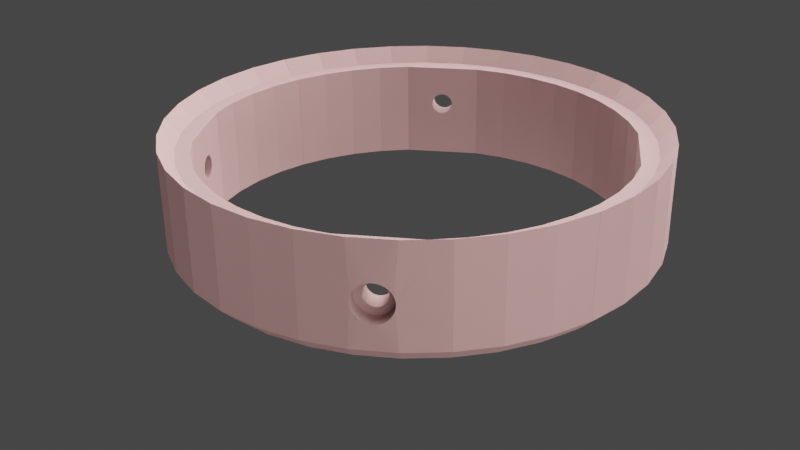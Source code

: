 # Source: enclosure_1.blend  (saved by Blender 2.82.7; exported with 4.5.12 LTS)
import bpy
from mathutils import Matrix  # noqa: F401  (used for matrix-valued properties, if any)

bpy.ops.wm.read_factory_settings(use_empty=True)
scene = bpy.context.scene
scene.name = 'Scene'

# ---- collections
col_collection = bpy.data.collections.new('Collection'); scene.collection.children.link(col_collection)

# ---- materials (node trees are filled in below, after node groups)
mat_material_001 = bpy.data.materials.new('Material.001')

# ---- material node trees
mat_material_001.use_nodes = True; mat_material_001.node_tree.nodes.clear()
_N = mat_material_001.node_tree.nodes; _L = mat_material_001.node_tree.links
n0 = _N.new('ShaderNodeOutputMaterial'); n0.name = 'Material Output'; n0.location = (300, 300)
n1 = _N.new('ShaderNodeBsdfPrincipled'); n1.name = 'Principled BSDF'; n1.location = (10, 300)
n1.distribution = 'GGX'
n1.subsurface_method = 'BURLEY'
n1.inputs[0].default_value = (0.2957, 0.169, 0.1631, 1.0)
n1.inputs[1].default_value = 0.163
n1.inputs[3].default_value = 1.45
n1.inputs[13].default_value = 0.0
n1.inputs[27].default_value = (0.0, 0.0, 0.0, 1.0)
n1.inputs[28].default_value = 1.0
_L.new(n1.outputs[0], n0.inputs[0])
n0.is_active_output = True

# ---- world
world_world = bpy.data.worlds.new('World'); scene.world = world_world
world_world.use_nodes = True; world_world.node_tree.nodes.clear()
_N = world_world.node_tree.nodes; _L = world_world.node_tree.links
n0 = _N.new('ShaderNodeOutputWorld'); n0.name = 'World Output'; n0.location = (300, 300)
n1 = _N.new('ShaderNodeBackground'); n1.name = 'Background'; n1.location = (10, 300)
n1.inputs[0].default_value = (0.05088, 0.05088, 0.05088, 1.0)
_L.new(n1.outputs[0], n0.inputs[0])
n0.is_active_output = True
world_world.color = (0.05088, 0.05088, 0.05088)
world_world.use_sun_shadow = False
world_world.sun_shadow_jitter_overblur = 0.0

# ---- cameras
cam_camera = bpy.data.cameras.new('Camera')
cam_camera.clip_end = 100.0
cam_camera.ortho_scale = 7.314

# ---- lights
light_point = bpy.data.lights.new('Point', 'POINT')
light_point.transmission_factor = 0.0
light_point.energy = 7.0
light_point.shadow_soft_size = 0.25
light_point.shadow_maximum_resolution = 0.006
light_point.use_absolute_resolution = True
light_point_001 = bpy.data.lights.new('Point.001', 'POINT')
light_point_001.transmission_factor = 0.0
light_point_001.energy = 20.0
light_point_001.shadow_soft_size = 0.25
light_point_001.shadow_maximum_resolution = 0.006
light_point_001.use_absolute_resolution = True
light_point_002 = bpy.data.lights.new('Point.002', 'POINT')
light_point_002.transmission_factor = 0.0
light_point_002.energy = 6.0
light_point_002.shadow_soft_size = 0.25
light_point_002.shadow_maximum_resolution = 0.006
light_point_002.use_absolute_resolution = True

# ---- meshes
me_enclosure = bpy.data.meshes.new('Enclosure')
me_enclosure.from_pydata([(0.002325, 0.001976, 0.0006748), (0.002468, 0.002115, 0.000635), (0.002327, 0.001973, 0.000635), (0.002466, 0.002117, 0.0006748), (0.00246, 0.002124, 0.0007147), (0.002318, 0.001983, 0.0007147), (0.002451, 0.002134, 0.0007455), (0.00231, 0.001993, 0.0007455), (0.002441, 0.002146, 0.0007723), (0.0023, 0.002004, 0.0007723), (0.002429, 0.002159, 0.0007967), (0.002288, 0.002018, 0.0007967), (0.002415, 0.002175, 0.0008181), (0.002274, 0.002033, 0.0008181), (0.0024, 0.002192, 0.0008372), (0.002258, 0.00205, 0.0008372), (0.002382, 0.002211, 0.0008537), (0.002241, 0.002069, 0.0008537), (0.002363, 0.002231, 0.0008671), (0.002221, 0.00209, 0.0008671), (0.002343, 0.002253, 0.0008767), (0.002201, 0.002111, 0.0008767), (0.002322, 0.002274, 0.0008827), (0.00218, 0.002133, 0.0008827), (0.002301, 0.002296, 0.000885), (0.002159, 0.002154, 0.000885), (0.00228, 0.002316, 0.0008836), (0.002138, 0.002175, 0.0008836), (0.002258, 0.002337, 0.0008785), (0.002117, 0.002196, 0.0008785), (0.002237, 0.002358, 0.0008698), (0.002095, 0.002217, 0.0008698), (0.002216, 0.002378, 0.0008573), (0.002074, 0.002236, 0.0008573), (0.002196, 0.002396, 0.0008414), (0.002055, 0.002254, 0.0008414), (0.002179, 0.002412, 0.0008229), (0.002037, 0.00227, 0.0008229), (0.002163, 0.002426, 0.0008022), (0.002021, 0.002284, 0.0008022), (0.002149, 0.002438, 0.0007785), (0.002007, 0.002297, 0.0007785), (0.002137, 0.002449, 0.0007522), (0.001995, 0.002307, 0.0007522), (0.002127, 0.002457, 0.0007239), (0.001986, 0.002316, 0.0007239), (0.00212, 0.002463, 0.0006943), (0.001979, 0.002322, 0.0006943), (0.002116, 0.002467, 0.0006642), (0.001974, 0.002325, 0.0006642), (0.002115, 0.002468, 0.0006345), (0.001973, 0.002327, 0.0006345), (0.002116, 0.002467, 0.0006047), (0.001975, 0.002325, 0.0006047), (0.00212, 0.002463, 0.0005746), (0.001979, 0.002322, 0.0005746), (0.002127, 0.002457, 0.000545), (0.001986, 0.002316, 0.000545), (0.002137, 0.002449, 0.0005168), (0.001996, 0.002307, 0.0005168), (0.002149, 0.002438, 0.0004906), (0.002008, 0.002296, 0.0004906), (0.002163, 0.002425, 0.000467), (0.002022, 0.002284, 0.000467), (0.002179, 0.002411, 0.0004464), (0.002038, 0.00227, 0.0004464), (0.002197, 0.002395, 0.0004279), (0.002056, 0.002254, 0.0004279), (0.002217, 0.002377, 0.0004122), (0.002075, 0.002235, 0.0004122), (0.002237, 0.002357, 0.0003999), (0.002096, 0.002216, 0.0003999), (0.002259, 0.002337, 0.0003912), (0.002117, 0.002195, 0.0003912), (0.00228, 0.002316, 0.0003863), (0.002139, 0.002174, 0.0003863), (0.002301, 0.002295, 0.000385), (0.00216, 0.002153, 0.000385), (0.002322, 0.002274, 0.0003875), (0.002181, 0.002132, 0.0003875), (0.002343, 0.002252, 0.0003935), (0.002202, 0.002111, 0.0003935), (0.002364, 0.002231, 0.0004034), (0.002222, 0.002089, 0.0004034), (0.002383, 0.00221, 0.0004168), (0.002241, 0.002069, 0.0004168), (0.0024, 0.002191, 0.0004335), (0.002259, 0.00205, 0.0004335), (0.002416, 0.002174, 0.0004527), (0.002274, 0.002033, 0.0004527), (0.002429, 0.002159, 0.0004742), (0.002288, 0.002017, 0.0004742), (0.002441, 0.002145, 0.0004986), (0.0023, 0.002004, 0.0004986), (0.002451, 0.002134, 0.0005255), (0.00231, 0.001992, 0.0005255), (0.002459, 0.002125, 0.0005542), (0.002318, 0.001983, 0.0005542), (0.002465, 0.002119, 0.0005841), (0.002323, 0.001977, 0.0005841), (0.002467, 0.002116, 0.0006097), (0.002326, 0.001974, 0.0006097), (0.002103, 0.002209, 0.0007647), (0.00209, 0.002221, 0.000753), (0.002116, 0.002196, 0.000774), (0.002079, 0.002231, 0.0007396), (0.002131, 0.002182, 0.0007805), (0.00207, 0.00224, 0.000724), (0.002145, 0.002168, 0.0007841), (0.002062, 0.002248, 0.0007064), (0.002162, 0.002151, 0.0007848), (0.002055, 0.002254, 0.000685), (0.002179, 0.002134, 0.0007815), (0.00205, 0.002259, 0.00066), (0.002194, 0.002118, 0.0007751), (0.002048, 0.00226, 0.000635), (0.002209, 0.002104, 0.0007653), (0.002049, 0.00226, 0.0006234), (0.00205, 0.002259, 0.0006115), (0.002221, 0.00209, 0.0007528), (0.002053, 0.002256, 0.0005896), (0.00206, 0.00225, 0.0005685), (0.002232, 0.002078, 0.0007381), (0.002068, 0.002242, 0.000549), (0.002242, 0.002068, 0.000721), (0.00225, 0.00206, 0.0007015), (0.002078, 0.002232, 0.0005319), (0.00209, 0.002221, 0.0005172), (0.002256, 0.002053, 0.0006804), (0.002104, 0.002209, 0.0005047), (0.002118, 0.002194, 0.0004949), (0.002259, 0.00205, 0.0006584), (0.00226, 0.002049, 0.0006466), (0.00226, 0.002048, 0.000635), (0.002134, 0.002179, 0.0004885), (0.002259, 0.00205, 0.00061), (0.002151, 0.002162, 0.0004852), (0.002254, 0.002055, 0.000585), (0.002248, 0.002062, 0.0005636), (0.00224, 0.00207, 0.000546), (0.002168, 0.002145, 0.0004859), (0.002231, 0.002079, 0.0005304), (0.002221, 0.00209, 0.000517), (0.002209, 0.002103, 0.0005053), (0.002196, 0.002116, 0.000496), (0.002182, 0.002131, 0.0004895), (0.001876, 0.002088, 0.000635), (0.001877, 0.002086, 0.000661), (0.001882, 0.002082, 0.0006863), (0.00189, 0.002074, 0.00071), (0.001901, 0.002063, 0.0007314), (0.001914, 0.00205, 0.0007499), (0.001929, 0.002035, 0.0007649), (0.001946, 0.002018, 0.000776), (0.001964, 0.002, 0.0007827), (0.001982, 0.001982, 0.000785), (0.002, 0.001964, 0.0007827), (0.002018, 0.001946, 0.000776), (0.002035, 0.001929, 0.0007649), (0.00205, 0.001914, 0.0007499), (0.002063, 0.001901, 0.0007314), (0.002074, 0.00189, 0.00071), (0.002082, 0.001882, 0.0006863), (0.002086, 0.001877, 0.000661), (0.002088, 0.001876, 0.000635), (0.002086, 0.001877, 0.000609), (0.002082, 0.001882, 0.0005837), (0.002074, 0.00189, 0.00056), (0.002063, 0.001901, 0.0005386), (0.00205, 0.001914, 0.0005201), (0.002035, 0.001929, 0.0005051), (0.002018, 0.001946, 0.000494), (0.002, 0.001964, 0.0004873), (0.001982, 0.001982, 0.000485), (0.001964, 0.002, 0.0004873), (0.001946, 0.002018, 0.000494), (0.001929, 0.002035, 0.0005051), (0.001914, 0.00205, 0.0005201), (0.001901, 0.002063, 0.0005386), (0.00189, 0.002074, 0.00056), (0.001882, 0.002082, 0.0005837), (0.001877, 0.002086, 0.000609), (0.001613, 0.002351, -0.00015), (0.002351, 0.001613, -0.00015), (0.001613, 0.002351, 0.001199), (0.002351, 0.001613, 0.001199), (1e-06, 0.002851, -0.00015), (0.0004278, 0.002819, 0.001199), (1e-06, 0.002851, 0.001199), (0.0004278, 0.002819, -0.00015), (0.0008449, 0.002723, 0.001199), (0.0008449, 0.002723, -0.00015), (0.001243, 0.002566, 0.001199), (0.001243, 0.002566, -0.00015), (0.002566, 0.001243, -0.00015), (0.002566, 0.001243, 0.001199), (0.002723, 0.0008449, -0.00015), (0.002723, 0.0008449, 0.001199), (0.002819, 0.0004278, -0.00015), (0.002819, 0.0004278, 0.001199), (0.002851, 1e-06, -0.00015), (0.002851, 9.999e-07, 0.001199), (0.00305, 1e-06, -0.00015), (1e-06, 0.00305, -0.00015), (0.0005304, 0.003004, -0.00015), (0.003004, 0.0005304, -0.00015), (0.001044, 0.002866, -0.00015), (0.002866, 0.001044, -0.00015), (0.002641, 0.001525, -0.00015), (0.001525, 0.002641, -0.00015), (0.001961, 0.002336, -0.00015), (0.002336, 0.001961, -0.00015), (1e-06, 0.00305, 0.001199), (0.0005305, 0.003004, 0.001199), (0.001044, 0.002866, 0.001199), (0.001525, 0.002642, 0.001199), (0.001961, 0.002337, 0.001199), (0.002337, 0.001961, 0.001199), (0.002642, 0.001525, 0.001199), (0.002866, 0.001044, 0.001199), (0.003004, 0.0005305, 0.001199), (0.00305, 9.999e-07, 0.001199), (0.0032, 0.0005651, 0.001399), (0.00325, 9.999e-07, 0.001399), (0.003054, 0.001112, 0.001399), (0.002814, 0.001625, 0.001399), (0.00249, 0.002089, 0.001399), (0.002089, 0.00249, 0.001399), (0.001625, 0.002814, 0.001399), (0.001112, 0.003054, 0.001399), (0.0005651, 0.0032, 0.001399), (1e-06, 0.00325, 0.001399), (1e-06, 0.00325, 5e-05), (0.0005651, 0.0032, 5e-05), (0.001112, 0.003054, 5e-05), (0.001625, 0.002814, 5e-05), (0.002089, 0.00249, 5e-05), (0.00249, 0.002089, 5e-05), (0.002814, 0.001625, 5e-05), (0.003054, 0.001112, 5e-05), (0.0032, 0.0005651, 5e-05), (0.00325, 1e-06, 5e-05), (-0.001973, 0.002327, 0.000635), (-0.002117, 0.002466, 0.0006748), (-0.002115, 0.002468, 0.000635), (-0.001976, 0.002325, 0.0006748), (-0.002124, 0.00246, 0.0007147), (-0.001983, 0.002318, 0.0007147), (-0.002134, 0.002451, 0.0007455), (-0.001993, 0.00231, 0.0007455), (-0.002146, 0.002441, 0.0007723), (-0.002004, 0.0023, 0.0007723), (-0.002159, 0.002429, 0.0007967), (-0.002018, 0.002288, 0.0007967), (-0.002175, 0.002415, 0.0008181), (-0.002033, 0.002274, 0.0008181), (-0.002192, 0.0024, 0.0008372), (-0.00205, 0.002258, 0.0008372), (-0.002211, 0.002382, 0.0008537), (-0.002069, 0.002241, 0.0008537), (-0.002231, 0.002363, 0.0008671), (-0.00209, 0.002221, 0.0008671), (-0.002253, 0.002343, 0.0008767), (-0.002111, 0.002201, 0.0008767), (-0.002274, 0.002322, 0.0008827), (-0.002133, 0.00218, 0.0008827), (-0.002296, 0.002301, 0.000885), (-0.002154, 0.002159, 0.000885), (-0.002316, 0.00228, 0.0008836), (-0.002175, 0.002138, 0.0008836), (-0.002337, 0.002258, 0.0008785), (-0.002196, 0.002117, 0.0008785), (-0.002358, 0.002237, 0.0008698), (-0.002217, 0.002095, 0.0008698), (-0.002378, 0.002216, 0.0008573), (-0.002236, 0.002074, 0.0008573), (-0.002396, 0.002196, 0.0008414), (-0.002254, 0.002055, 0.0008414), (-0.002412, 0.002179, 0.0008229), (-0.00227, 0.002037, 0.0008229), (-0.002426, 0.002163, 0.0008022), (-0.002284, 0.002021, 0.0008022), (-0.002438, 0.002149, 0.0007785), (-0.002297, 0.002007, 0.0007785), (-0.002449, 0.002137, 0.0007522), (-0.002307, 0.001995, 0.0007522), (-0.002457, 0.002127, 0.0007239), (-0.002316, 0.001986, 0.0007239), (-0.002463, 0.00212, 0.0006943), (-0.002322, 0.001979, 0.0006943), (-0.002467, 0.002116, 0.0006642), (-0.002325, 0.001974, 0.0006642), (-0.002468, 0.002115, 0.0006345), (-0.002327, 0.001973, 0.0006345), (-0.002467, 0.002116, 0.0006047), (-0.002325, 0.001975, 0.0006047), (-0.002463, 0.00212, 0.0005746), (-0.002322, 0.001979, 0.0005746), (-0.002457, 0.002127, 0.000545), (-0.002316, 0.001986, 0.000545), (-0.002449, 0.002137, 0.0005168), (-0.002307, 0.001996, 0.0005168), (-0.002438, 0.002149, 0.0004906), (-0.002296, 0.002008, 0.0004906), (-0.002425, 0.002163, 0.000467), (-0.002284, 0.002022, 0.000467), (-0.002411, 0.002179, 0.0004464), (-0.00227, 0.002038, 0.0004464), (-0.002395, 0.002197, 0.0004279), (-0.002254, 0.002056, 0.0004279), (-0.002377, 0.002217, 0.0004122), (-0.002235, 0.002075, 0.0004122), (-0.002357, 0.002237, 0.0003999), (-0.002216, 0.002096, 0.0003999), (-0.002337, 0.002259, 0.0003912), (-0.002195, 0.002117, 0.0003912), (-0.002316, 0.00228, 0.0003863), (-0.002174, 0.002139, 0.0003863), (-0.002295, 0.002301, 0.000385), (-0.002153, 0.00216, 0.000385), (-0.002274, 0.002322, 0.0003875), (-0.002132, 0.002181, 0.0003875), (-0.002252, 0.002343, 0.0003935), (-0.002111, 0.002202, 0.0003935), (-0.002231, 0.002364, 0.0004034), (-0.002089, 0.002222, 0.0004034), (-0.00221, 0.002383, 0.0004168), (-0.002069, 0.002241, 0.0004168), (-0.002191, 0.0024, 0.0004335), (-0.00205, 0.002259, 0.0004335), (-0.002174, 0.002416, 0.0004527), (-0.002033, 0.002274, 0.0004527), (-0.002159, 0.002429, 0.0004742), (-0.002017, 0.002288, 0.0004742), (-0.002145, 0.002441, 0.0004986), (-0.002004, 0.0023, 0.0004986), (-0.002134, 0.002451, 0.0005255), (-0.001992, 0.00231, 0.0005255), (-0.002125, 0.002459, 0.0005542), (-0.001983, 0.002318, 0.0005542), (-0.002119, 0.002465, 0.0005841), (-0.001977, 0.002323, 0.0005841), (-0.002116, 0.002467, 0.0006097), (-0.001974, 0.002326, 0.0006097), (-0.002209, 0.002103, 0.0007647), (-0.002221, 0.00209, 0.000753), (-0.002196, 0.002116, 0.000774), (-0.002231, 0.002079, 0.0007396), (-0.002182, 0.002131, 0.0007805), (-0.00224, 0.00207, 0.000724), (-0.002168, 0.002145, 0.0007841), (-0.002248, 0.002062, 0.0007064), (-0.002151, 0.002162, 0.0007848), (-0.002254, 0.002055, 0.000685), (-0.002134, 0.002179, 0.0007815), (-0.002259, 0.00205, 0.00066), (-0.002118, 0.002194, 0.0007751), (-0.00226, 0.002048, 0.000635), (-0.002104, 0.002209, 0.0007653), (-0.00226, 0.002049, 0.0006234), (-0.002259, 0.00205, 0.0006115), (-0.00209, 0.002221, 0.0007528), (-0.002256, 0.002053, 0.0005896), (-0.00225, 0.00206, 0.0005685), (-0.002078, 0.002232, 0.0007381), (-0.002242, 0.002068, 0.000549), (-0.002068, 0.002242, 0.000721), (-0.00206, 0.00225, 0.0007015), (-0.002232, 0.002078, 0.0005319), (-0.002221, 0.00209, 0.0005172), (-0.002053, 0.002256, 0.0006804), (-0.002209, 0.002104, 0.0005047), (-0.002194, 0.002118, 0.0004949), (-0.00205, 0.002259, 0.0006584), (-0.002049, 0.00226, 0.0006466), (-0.002048, 0.00226, 0.000635), (-0.002179, 0.002134, 0.0004885), (-0.00205, 0.002259, 0.00061), (-0.002162, 0.002151, 0.0004852), (-0.002055, 0.002254, 0.000585), (-0.002062, 0.002248, 0.0005636), (-0.00207, 0.00224, 0.000546), (-0.002145, 0.002168, 0.0004859), (-0.002079, 0.002231, 0.0005304), (-0.00209, 0.002221, 0.000517), (-0.002103, 0.002209, 0.0005053), (-0.002116, 0.002196, 0.000496), (-0.002131, 0.002182, 0.0004895), (-0.002088, 0.001876, 0.000635), (-0.002086, 0.001877, 0.000661), (-0.002082, 0.001882, 0.0006863), (-0.002074, 0.00189, 0.00071), (-0.002063, 0.001901, 0.0007314), (-0.00205, 0.001914, 0.0007499), (-0.002035, 0.001929, 0.0007649), (-0.002018, 0.001946, 0.000776), (-0.002, 0.001964, 0.0007827), (-0.001982, 0.001982, 0.000785), (-0.001964, 0.002, 0.0007827), (-0.001946, 0.002018, 0.000776), (-0.001929, 0.002035, 0.0007649), (-0.001914, 0.00205, 0.0007499), (-0.001901, 0.002063, 0.0007314), (-0.00189, 0.002074, 0.00071), (-0.001882, 0.002082, 0.0006863), (-0.001877, 0.002086, 0.000661), (-0.001876, 0.002088, 0.000635), (-0.001877, 0.002086, 0.000609), (-0.001882, 0.002082, 0.0005837), (-0.00189, 0.002074, 0.00056), (-0.001901, 0.002063, 0.0005386), (-0.001914, 0.00205, 0.0005201), (-0.001929, 0.002035, 0.0005051), (-0.001946, 0.002018, 0.000494), (-0.001964, 0.002, 0.0004873), (-0.001982, 0.001982, 0.000485), (-0.002, 0.001964, 0.0004873), (-0.002018, 0.001946, 0.000494), (-0.002035, 0.001929, 0.0005051), (-0.00205, 0.001914, 0.0005201), (-0.002063, 0.001901, 0.0005386), (-0.002074, 0.00189, 0.00056), (-0.002082, 0.001882, 0.0005837), (-0.002086, 0.001877, 0.000609), (-0.002351, 0.001613, -0.00015), (-0.001613, 0.002351, -0.00015), (-0.002351, 0.001613, 0.001199), (-0.001613, 0.002351, 0.001199), (-0.002851, 1e-06, -0.00015), (-0.002819, 0.0004278, 0.001199), (-0.002851, 9.999e-07, 0.001199), (-0.002819, 0.0004278, -0.00015), (-0.002723, 0.0008449, 0.001199), (-0.002723, 0.0008449, -0.00015), (-0.002566, 0.001243, 0.001199), (-0.002566, 0.001243, -0.00015), (-0.001243, 0.002566, -0.00015), (-0.001243, 0.002566, 0.001199), (-0.0008449, 0.002723, -0.00015), (-0.0008449, 0.002723, 0.001199), (-0.0004278, 0.002819, -0.00015), (-0.0004278, 0.002819, 0.001199), (-1e-06, 0.002851, -0.00015), (-1e-06, 0.002851, 0.001199), (-1e-06, 0.00305, -0.00015), (-0.00305, 1e-06, -0.00015), (-0.0005304, 0.003004, -0.00015), (-0.003004, 0.0005304, -0.00015), (-0.001044, 0.002866, -0.00015), (-0.002866, 0.001044, -0.00015), (-0.001525, 0.002641, -0.00015), (-0.002641, 0.001525, -0.00015), (-0.002336, 0.001961, -0.00015), (-0.001961, 0.002336, -0.00015), (-0.00305, 9.999e-07, 0.001199), (-0.003004, 0.0005305, 0.001199), (-0.002866, 0.001044, 0.001199), (-0.002642, 0.001525, 0.001199), (-0.002337, 0.001961, 0.001199), (-0.001961, 0.002337, 0.001199), (-0.001525, 0.002642, 0.001199), (-0.001044, 0.002866, 0.001199), (-0.0005305, 0.003004, 0.001199), (-1e-06, 0.00305, 0.001199), (-0.0005651, 0.0032, 0.001399), (-1e-06, 0.00325, 0.001399), (-0.001112, 0.003054, 0.001399), (-0.001625, 0.002814, 0.001399), (-0.002089, 0.00249, 0.001399), (-0.00249, 0.002089, 0.001399), (-0.002814, 0.001625, 0.001399), (-0.003054, 0.001112, 0.001399), (-0.0032, 0.0005651, 0.001399), (-0.00325, 9.999e-07, 0.001399), (-0.00325, 1e-06, 5e-05), (-0.0032, 0.0005651, 5e-05), (-0.003054, 0.001112, 5e-05), (-0.002814, 0.001625, 5e-05), (-0.00249, 0.002089, 5e-05), (-0.002089, 0.00249, 5e-05), (-0.001625, 0.002814, 5e-05), (-0.001112, 0.003054, 5e-05), (-0.0005651, 0.0032, 5e-05), (-1e-06, 0.00325, 5e-05), (-0.002327, -0.001973, 0.000635), (-0.002466, -0.002117, 0.0006748), (-0.002468, -0.002115, 0.000635), (-0.002325, -0.001976, 0.0006748), (-0.00246, -0.002124, 0.0007147), (-0.002318, -0.001983, 0.0007147), (-0.002451, -0.002134, 0.0007455), (-0.00231, -0.001993, 0.0007455), (-0.002441, -0.002146, 0.0007723), (-0.0023, -0.002004, 0.0007723), (-0.002429, -0.002159, 0.0007967), (-0.002288, -0.002018, 0.0007967), (-0.002415, -0.002175, 0.0008181), (-0.002274, -0.002033, 0.0008181), (-0.0024, -0.002192, 0.0008372), (-0.002258, -0.00205, 0.0008372), (-0.002382, -0.002211, 0.0008537), (-0.002241, -0.002069, 0.0008537), (-0.002363, -0.002231, 0.0008671), (-0.002221, -0.00209, 0.0008671), (-0.002343, -0.002253, 0.0008767), (-0.002201, -0.002111, 0.0008767), (-0.002322, -0.002274, 0.0008827), (-0.00218, -0.002133, 0.0008827), (-0.002301, -0.002296, 0.000885), (-0.002159, -0.002154, 0.000885), (-0.00228, -0.002316, 0.0008836), (-0.002138, -0.002175, 0.0008836), (-0.002258, -0.002337, 0.0008785), (-0.002117, -0.002196, 0.0008785), (-0.002237, -0.002358, 0.0008698), (-0.002095, -0.002217, 0.0008698), (-0.002216, -0.002378, 0.0008573), (-0.002074, -0.002236, 0.0008573), (-0.002196, -0.002396, 0.0008414), (-0.002055, -0.002254, 0.0008414), (-0.002179, -0.002412, 0.0008229), (-0.002037, -0.00227, 0.0008229), (-0.002163, -0.002426, 0.0008022), (-0.002021, -0.002284, 0.0008022), (-0.002149, -0.002438, 0.0007785), (-0.002007, -0.002297, 0.0007785), (-0.002137, -0.002449, 0.0007522), (-0.001995, -0.002307, 0.0007522), (-0.002127, -0.002457, 0.0007239), (-0.001986, -0.002316, 0.0007239), (-0.00212, -0.002463, 0.0006943), (-0.001979, -0.002322, 0.0006943), (-0.002116, -0.002467, 0.0006642), (-0.001974, -0.002325, 0.0006642), (-0.002115, -0.002468, 0.0006345), (-0.001973, -0.002327, 0.0006345), (-0.002116, -0.002467, 0.0006047), (-0.001975, -0.002325, 0.0006047), (-0.00212, -0.002463, 0.0005746), (-0.001979, -0.002322, 0.0005746), (-0.002127, -0.002457, 0.000545), (-0.001986, -0.002316, 0.000545), (-0.002137, -0.002449, 0.0005168), (-0.001996, -0.002307, 0.0005168), (-0.002149, -0.002438, 0.0004906), (-0.002008, -0.002296, 0.0004906), (-0.002163, -0.002425, 0.000467), (-0.002022, -0.002284, 0.000467), (-0.002179, -0.002411, 0.0004464), (-0.002038, -0.00227, 0.0004464), (-0.002197, -0.002395, 0.0004279), (-0.002056, -0.002254, 0.0004279), (-0.002217, -0.002377, 0.0004122), (-0.002075, -0.002235, 0.0004122), (-0.002237, -0.002357, 0.0003999), (-0.002096, -0.002216, 0.0003999), (-0.002259, -0.002337, 0.0003912), (-0.002117, -0.002195, 0.0003912), (-0.00228, -0.002316, 0.0003863), (-0.002139, -0.002174, 0.0003863), (-0.002301, -0.002295, 0.000385), (-0.00216, -0.002153, 0.000385), (-0.002322, -0.002274, 0.0003875), (-0.002181, -0.002132, 0.0003875), (-0.002343, -0.002252, 0.0003935), (-0.002202, -0.002111, 0.0003935), (-0.002364, -0.002231, 0.0004034), (-0.002222, -0.002089, 0.0004034), (-0.002383, -0.00221, 0.0004168), (-0.002241, -0.002069, 0.0004168), (-0.0024, -0.002191, 0.0004335), (-0.002259, -0.00205, 0.0004335), (-0.002416, -0.002174, 0.0004527), (-0.002274, -0.002033, 0.0004527), (-0.002429, -0.002159, 0.0004742), (-0.002288, -0.002017, 0.0004742), (-0.002441, -0.002145, 0.0004986), (-0.0023, -0.002004, 0.0004986), (-0.002451, -0.002134, 0.0005255), (-0.00231, -0.001992, 0.0005255), (-0.002459, -0.002125, 0.0005542), (-0.002318, -0.001983, 0.0005542), (-0.002465, -0.002119, 0.0005841), (-0.002323, -0.001977, 0.0005841), (-0.002467, -0.002116, 0.0006097), (-0.002326, -0.001974, 0.0006097), (-0.002103, -0.002209, 0.0007647), (-0.00209, -0.002221, 0.000753), (-0.002116, -0.002196, 0.000774), (-0.002079, -0.002231, 0.0007396), (-0.002131, -0.002182, 0.0007805), (-0.00207, -0.00224, 0.000724), (-0.002145, -0.002168, 0.0007841), (-0.002062, -0.002248, 0.0007064), (-0.002162, -0.002151, 0.0007848), (-0.002055, -0.002254, 0.000685), (-0.002179, -0.002134, 0.0007815), (-0.00205, -0.002259, 0.00066), (-0.002194, -0.002118, 0.0007751), (-0.002048, -0.00226, 0.000635), (-0.002209, -0.002104, 0.0007653), (-0.002049, -0.00226, 0.0006234), (-0.00205, -0.002259, 0.0006115), (-0.002221, -0.00209, 0.0007528), (-0.002053, -0.002256, 0.0005896), (-0.00206, -0.00225, 0.0005685), (-0.002232, -0.002078, 0.0007381), (-0.002068, -0.002242, 0.000549), (-0.002242, -0.002068, 0.000721), (-0.00225, -0.00206, 0.0007015), (-0.002078, -0.002232, 0.0005319), (-0.00209, -0.002221, 0.0005172), (-0.002256, -0.002053, 0.0006804), (-0.002104, -0.002209, 0.0005047), (-0.002118, -0.002194, 0.0004949), (-0.002259, -0.00205, 0.0006584), (-0.00226, -0.002049, 0.0006466), (-0.00226, -0.002048, 0.000635), (-0.002134, -0.002179, 0.0004885), (-0.002259, -0.00205, 0.00061), (-0.002151, -0.002162, 0.0004852), (-0.002254, -0.002055, 0.000585), (-0.002248, -0.002062, 0.0005636), (-0.00224, -0.00207, 0.000546), (-0.002168, -0.002145, 0.0004859), (-0.002231, -0.002079, 0.0005304), (-0.002221, -0.00209, 0.000517), (-0.002209, -0.002103, 0.0005053), (-0.002196, -0.002116, 0.000496), (-0.002182, -0.002131, 0.0004895), (-0.001876, -0.002088, 0.000635), (-0.001877, -0.002086, 0.000661), (-0.001882, -0.002082, 0.0006863), (-0.00189, -0.002074, 0.00071), (-0.001901, -0.002063, 0.0007314), (-0.001914, -0.00205, 0.0007499), (-0.001929, -0.002035, 0.0007649), (-0.001946, -0.002018, 0.000776), (-0.001964, -0.002, 0.0007827), (-0.001982, -0.001982, 0.000785), (-0.002, -0.001964, 0.0007827), (-0.002018, -0.001946, 0.000776), (-0.002035, -0.001929, 0.0007649), (-0.00205, -0.001914, 0.0007499), (-0.002063, -0.001901, 0.0007314), (-0.002074, -0.00189, 0.00071), (-0.002082, -0.001882, 0.0006863), (-0.002086, -0.001877, 0.000661), (-0.002088, -0.001876, 0.000635), (-0.002086, -0.001877, 0.000609), (-0.002082, -0.001882, 0.0005837), (-0.002074, -0.00189, 0.00056), (-0.002063, -0.001901, 0.0005386), (-0.00205, -0.001914, 0.0005201), (-0.002035, -0.001929, 0.0005051), (-0.002018, -0.001946, 0.000494), (-0.002, -0.001964, 0.0004873), (-0.001982, -0.001982, 0.000485), (-0.001964, -0.002, 0.0004873), (-0.001946, -0.002018, 0.000494), (-0.001929, -0.002035, 0.0005051), (-0.001914, -0.00205, 0.0005201), (-0.001901, -0.002063, 0.0005386), (-0.00189, -0.002074, 0.00056), (-0.001882, -0.002082, 0.0005837), (-0.001877, -0.002086, 0.000609), (-0.001613, -0.002351, -0.00015), (-0.002351, -0.001613, -0.00015), (-0.001613, -0.002351, 0.001199), (-0.002351, -0.001613, 0.001199), (-1e-06, -0.002851, -0.00015), (-0.0004278, -0.002819, 0.001199), (-1e-06, -0.002851, 0.001199), (-0.0004278, -0.002819, -0.00015), (-0.0008449, -0.002723, 0.001199), (-0.0008449, -0.002723, -0.00015), (-0.001243, -0.002566, 0.001199), (-0.001243, -0.002566, -0.00015), (-0.002566, -0.001243, -0.00015), (-0.002566, -0.001243, 0.001199), (-0.002723, -0.0008449, -0.00015), (-0.002819, -0.0004278, 0.001199), (-0.002723, -0.0008449, 0.001199), (-0.002819, -0.0004278, -0.00015), (-0.002851, -1e-06, -0.00015), (-0.002851, -1e-06, 0.001199), (-0.00305, -1e-06, -0.00015), (-1e-06, -0.00305, -0.00015), (-0.003004, -0.0005304, -0.00015), (-0.0005304, -0.003004, -0.00015), (-0.002866, -0.001044, -0.00015), (-0.001044, -0.002866, -0.00015), (-0.002641, -0.001525, -0.00015), (-0.001525, -0.002641, -0.00015), (-0.001961, -0.002336, -0.00015), (-0.002336, -0.001961, -0.00015), (-1e-06, -0.00305, 0.001199), (-0.0005305, -0.003004, 0.001199), (-0.001044, -0.002866, 0.001199), (-0.001525, -0.002642, 0.001199), (-0.001961, -0.002337, 0.001199), (-0.002337, -0.001961, 0.001199), (-0.002642, -0.001525, 0.001199), (-0.002866, -0.001044, 0.001199), (-0.003004, -0.0005305, 0.001199), (-0.00305, -1e-06, 0.001199), (-0.0032, -0.0005651, 0.001399), (-0.00325, -1e-06, 0.001399), (-0.003054, -0.001112, 0.001399), (-0.002814, -0.001625, 0.001399), (-0.00249, -0.002089, 0.001399), (-0.002089, -0.00249, 0.001399), (-0.001625, -0.002814, 0.001399), (-0.001112, -0.003054, 0.001399), (-0.0005651, -0.0032, 0.001399), (-1e-06, -0.00325, 0.001399), (-1e-06, -0.00325, 5e-05), (-0.0005651, -0.0032, 5e-05), (-0.001112, -0.003054, 5e-05), (-0.001625, -0.002814, 5e-05), (-0.002089, -0.00249, 5e-05), (-0.00249, -0.002089, 5e-05), (-0.002814, -0.001625, 5e-05), (-0.003054, -0.001112, 5e-05), (-0.0032, -0.0005651, 5e-05), (-0.00325, -1e-06, 5e-05), (0.001973, -0.002327, 0.000635), (0.002117, -0.002466, 0.0006748), (0.002115, -0.002468, 0.000635), (0.001976, -0.002325, 0.0006748), (0.002124, -0.00246, 0.0007147), (0.001983, -0.002318, 0.0007147), (0.002134, -0.002451, 0.0007455), (0.001993, -0.00231, 0.0007455), (0.002146, -0.002441, 0.0007723), (0.002004, -0.0023, 0.0007723), (0.002159, -0.002429, 0.0007967), (0.002018, -0.002288, 0.0007967), (0.002175, -0.002415, 0.0008181), (0.002033, -0.002274, 0.0008181), (0.002192, -0.0024, 0.0008372), (0.00205, -0.002258, 0.0008372), (0.002211, -0.002382, 0.0008537), (0.002069, -0.002241, 0.0008537), (0.002231, -0.002363, 0.0008671), (0.00209, -0.002221, 0.0008671), (0.002253, -0.002343, 0.0008767), (0.002111, -0.002201, 0.0008767), (0.002274, -0.002322, 0.0008827), (0.002133, -0.00218, 0.0008827), (0.002296, -0.002301, 0.000885), (0.002154, -0.002159, 0.000885), (0.002316, -0.00228, 0.0008836), (0.002175, -0.002138, 0.0008836), (0.002337, -0.002258, 0.0008785), (0.002196, -0.002117, 0.0008785), (0.002358, -0.002237, 0.0008698), (0.002217, -0.002095, 0.0008698), (0.002378, -0.002216, 0.0008573), (0.002236, -0.002074, 0.0008573), (0.002396, -0.002196, 0.0008414), (0.002254, -0.002055, 0.0008414), (0.002412, -0.002179, 0.0008229), (0.00227, -0.002037, 0.0008229), (0.002426, -0.002163, 0.0008022), (0.002284, -0.002021, 0.0008022), (0.002438, -0.002149, 0.0007785), (0.002297, -0.002007, 0.0007785), (0.002449, -0.002137, 0.0007522), (0.002307, -0.001995, 0.0007522), (0.002457, -0.002127, 0.0007239), (0.002316, -0.001986, 0.0007239), (0.002463, -0.00212, 0.0006943), (0.002322, -0.001979, 0.0006943), (0.002467, -0.002116, 0.0006642), (0.002325, -0.001974, 0.0006642), (0.002468, -0.002115, 0.0006345), (0.002327, -0.001973, 0.0006345), (0.002467, -0.002116, 0.0006047), (0.002325, -0.001975, 0.0006047), (0.002463, -0.00212, 0.0005746), (0.002322, -0.001979, 0.0005746), (0.002457, -0.002127, 0.000545), (0.002316, -0.001986, 0.000545), (0.002449, -0.002137, 0.0005168), (0.002307, -0.001996, 0.0005168), (0.002438, -0.002149, 0.0004906), (0.002296, -0.002008, 0.0004906), (0.002425, -0.002163, 0.000467), (0.002284, -0.002022, 0.000467), (0.002411, -0.002179, 0.0004464), (0.00227, -0.002038, 0.0004464), (0.002395, -0.002197, 0.0004279), (0.002254, -0.002056, 0.0004279), (0.002377, -0.002217, 0.0004122), (0.002235, -0.002075, 0.0004122), (0.002357, -0.002237, 0.0003999), (0.002216, -0.002096, 0.0003999), (0.002337, -0.002259, 0.0003912), (0.002195, -0.002117, 0.0003912), (0.002316, -0.00228, 0.0003863), (0.002174, -0.002139, 0.0003863), (0.002295, -0.002301, 0.000385), (0.002153, -0.00216, 0.000385), (0.002274, -0.002322, 0.0003875), (0.002132, -0.002181, 0.0003875), (0.002252, -0.002343, 0.0003935), (0.002111, -0.002202, 0.0003935), (0.002231, -0.002364, 0.0004034), (0.002089, -0.002222, 0.0004034), (0.00221, -0.002383, 0.0004168), (0.002069, -0.002241, 0.0004168), (0.002191, -0.0024, 0.0004335), (0.00205, -0.002259, 0.0004335), (0.002174, -0.002416, 0.0004527), (0.002033, -0.002274, 0.0004527), (0.002159, -0.002429, 0.0004742), (0.002017, -0.002288, 0.0004742), (0.002145, -0.002441, 0.0004986), (0.002004, -0.0023, 0.0004986), (0.002134, -0.002451, 0.0005255), (0.001992, -0.00231, 0.0005255), (0.002125, -0.002459, 0.0005542), (0.001983, -0.002318, 0.0005542), (0.002119, -0.002465, 0.0005841), (0.001977, -0.002323, 0.0005841), (0.002116, -0.002467, 0.0006097), (0.001974, -0.002326, 0.0006097), (0.002209, -0.002103, 0.0007647), (0.002221, -0.00209, 0.000753), (0.002196, -0.002116, 0.000774), (0.002231, -0.002079, 0.0007396), (0.002182, -0.002131, 0.0007805), (0.00224, -0.00207, 0.000724), (0.002168, -0.002145, 0.0007841), (0.002248, -0.002062, 0.0007064), (0.002151, -0.002162, 0.0007848), (0.002254, -0.002055, 0.000685), (0.002134, -0.002179, 0.0007815), (0.002259, -0.00205, 0.00066), (0.002118, -0.002194, 0.0007751), (0.00226, -0.002048, 0.000635), (0.002104, -0.002209, 0.0007653), (0.00226, -0.002049, 0.0006234), (0.002259, -0.00205, 0.0006115), (0.00209, -0.002221, 0.0007528), (0.002256, -0.002053, 0.0005896), (0.00225, -0.00206, 0.0005685), (0.002078, -0.002232, 0.0007381), (0.002242, -0.002068, 0.000549), (0.002068, -0.002242, 0.000721), (0.00206, -0.00225, 0.0007015), (0.002232, -0.002078, 0.0005319), (0.002221, -0.00209, 0.0005172), (0.002053, -0.002256, 0.0006804), (0.002209, -0.002104, 0.0005047), (0.002194, -0.002118, 0.0004949), (0.00205, -0.002259, 0.0006584), (0.002049, -0.00226, 0.0006466), (0.002048, -0.00226, 0.000635), (0.002179, -0.002134, 0.0004885), (0.00205, -0.002259, 0.00061), (0.002162, -0.002151, 0.0004852), (0.002055, -0.002254, 0.000585), (0.002062, -0.002248, 0.0005636), (0.00207, -0.00224, 0.000546), (0.002145, -0.002168, 0.0004859), (0.002079, -0.002231, 0.0005304), (0.00209, -0.002221, 0.000517), (0.002103, -0.002209, 0.0005053), (0.002116, -0.002196, 0.000496), (0.002131, -0.002182, 0.0004895), (0.002088, -0.001876, 0.000635), (0.002086, -0.001877, 0.000661), (0.002082, -0.001882, 0.0006863), (0.002074, -0.00189, 0.00071), (0.002063, -0.001901, 0.0007314), (0.00205, -0.001914, 0.0007499), (0.002035, -0.001929, 0.0007649), (0.002018, -0.001946, 0.000776), (0.002, -0.001964, 0.0007827), (0.001982, -0.001982, 0.000785), (0.001964, -0.002, 0.0007827), (0.001946, -0.002018, 0.000776), (0.001929, -0.002035, 0.0007649), (0.001914, -0.00205, 0.0007499), (0.001901, -0.002063, 0.0007314), (0.00189, -0.002074, 0.00071), (0.001882, -0.002082, 0.0006863), (0.001877, -0.002086, 0.000661), (0.001876, -0.002088, 0.000635), (0.001877, -0.002086, 0.000609), (0.001882, -0.002082, 0.0005837), (0.00189, -0.002074, 0.00056), (0.001901, -0.002063, 0.0005386), (0.001914, -0.00205, 0.0005201), (0.001929, -0.002035, 0.0005051), (0.001946, -0.002018, 0.000494), (0.001964, -0.002, 0.0004873), (0.001982, -0.001982, 0.000485), (0.002, -0.001964, 0.0004873), (0.002018, -0.001946, 0.000494), (0.002035, -0.001929, 0.0005051), (0.00205, -0.001914, 0.0005201), (0.002063, -0.001901, 0.0005386), (0.002074, -0.00189, 0.00056), (0.002082, -0.001882, 0.0005837), (0.002086, -0.001877, 0.000609), (0.002351, -0.001613, -0.00015), (0.001613, -0.002351, -0.00015), (0.002351, -0.001613, 0.001199), (0.001613, -0.002351, 0.001199), (0.002851, -1e-06, -0.00015), (0.002819, -0.0004278, 0.001199), (0.002851, -1e-06, 0.001199), (0.002819, -0.0004278, -0.00015), (0.002723, -0.0008449, 0.001199), (0.002723, -0.0008449, -0.00015), (0.002566, -0.001243, 0.001199), (0.002566, -0.001243, -0.00015), (0.001243, -0.002566, -0.00015), (0.001243, -0.002566, 0.001199), (0.0008449, -0.002723, -0.00015), (0.0004278, -0.002819, 0.001199), (0.0008449, -0.002723, 0.001199), (0.0004278, -0.002819, -0.00015), (1e-06, -0.002851, -0.00015), (1e-06, -0.002851, 0.001199), (1e-06, -0.00305, -0.00015), (0.00305, -1e-06, -0.00015), (0.0005304, -0.003004, -0.00015), (0.003004, -0.0005304, -0.00015), (0.001044, -0.002866, -0.00015), (0.002866, -0.001044, -0.00015), (0.001525, -0.002641, -0.00015), (0.002641, -0.001525, -0.00015), (0.002336, -0.001961, -0.00015), (0.001961, -0.002336, -0.00015), (0.00305, -1e-06, 0.001199), (0.003004, -0.0005305, 0.001199), (0.002866, -0.001044, 0.001199), (0.002642, -0.001525, 0.001199), (0.002337, -0.001961, 0.001199), (0.001961, -0.002337, 0.001199), (0.001525, -0.002642, 0.001199), (0.001044, -0.002866, 0.001199), (0.0005305, -0.003004, 0.001199), (1e-06, -0.00305, 0.001199), (0.0005651, -0.0032, 0.001399), (1e-06, -0.00325, 0.001399), (0.001112, -0.003054, 0.001399), (0.001625, -0.002814, 0.001399), (0.002089, -0.00249, 0.001399), (0.00249, -0.002089, 0.001399), (0.002814, -0.001625, 0.001399), (0.003054, -0.001112, 0.001399), (0.0032, -0.0005651, 0.001399), (0.00325, -1e-06, 0.001399), (0.00325, -1e-06, 5e-05), (0.0032, -0.0005651, 5e-05), (0.003054, -0.001112, 5e-05), (0.002814, -0.001625, 5e-05), (0.00249, -0.002089, 5e-05), (0.002089, -0.00249, 5e-05), (0.001625, -0.002814, 5e-05), (0.001112, -0.003054, 5e-05), (0.0005651, -0.0032, 5e-05), (1e-06, -0.00325, 5e-05)], [], [(0, 1, 2), (0, 3, 1), (0, 4, 3), (5, 4, 0), (5, 6, 4), (7, 6, 5), (7, 8, 6), (9, 8, 7), (9, 10, 8), (11, 10, 9), (11, 12, 10), (13, 12, 11), (13, 14, 12), (15, 14, 13), (15, 16, 14), (17, 16, 15), (17, 18, 16), (19, 18, 17), (19, 20, 18), (21, 20, 19), (21, 22, 20), (23, 22, 21), (23, 24, 22), (25, 24, 23), (25, 26, 24), (27, 28, 26), (27, 26, 25), (29, 30, 28), (29, 28, 27), (31, 32, 30), (31, 30, 29), (33, 34, 32), (33, 32, 31), (35, 36, 34), (35, 34, 33), (37, 38, 36), (37, 36, 35), (39, 40, 38), (39, 38, 37), (41, 42, 40), (41, 40, 39), (43, 44, 42), (43, 42, 41), (45, 44, 43), (45, 46, 44), (47, 46, 45), (47, 48, 46), (49, 48, 47), (49, 50, 48), (51, 50, 49), (51, 52, 50), (53, 52, 51), (53, 54, 52), (55, 54, 53), (55, 56, 54), (57, 56, 55), (57, 58, 56), (59, 58, 57), (59, 60, 58), (61, 60, 59), (61, 62, 60), (63, 62, 61), (63, 64, 62), (65, 64, 63), (65, 66, 64), (67, 66, 65), (67, 68, 66), (69, 68, 67), (69, 70, 68), (71, 70, 69), (71, 72, 70), (73, 72, 71), (73, 74, 72), (75, 74, 73), (75, 76, 74), (77, 76, 75), (77, 78, 76), (79, 78, 77), (79, 80, 78), (81, 80, 79), (81, 82, 80), (83, 82, 81), (83, 84, 82), (85, 84, 83), (85, 86, 84), (87, 86, 85), (87, 88, 86), (89, 88, 87), (89, 90, 88), (91, 90, 89), (91, 92, 90), (93, 92, 91), (93, 94, 92), (95, 96, 94), (95, 94, 93), (97, 98, 96), (97, 96, 95), (99, 100, 98), (99, 98, 97), (101, 1, 100), (101, 100, 99), (2, 1, 101), (102, 39, 37), (103, 39, 102), (103, 41, 39), (104, 37, 35), (104, 102, 37), (105, 43, 41), (105, 41, 103), (106, 104, 35), (106, 33, 31), (106, 35, 33), (107, 45, 43), (107, 43, 105), (108, 106, 31), (108, 29, 27), (108, 31, 29), (109, 45, 107), (110, 23, 21), (110, 25, 23), (110, 27, 25), (110, 108, 27), (111, 45, 109), (111, 47, 45), (112, 19, 17), (112, 21, 19), (112, 110, 21), (113, 49, 47), (113, 47, 111), (114, 17, 15), (114, 112, 17), (115, 51, 49), (115, 49, 113), (13, 114, 15), (13, 116, 114), (117, 53, 51), (117, 51, 115), (118, 53, 117), (11, 116, 13), (11, 119, 116), (120, 55, 53), (120, 53, 118), (121, 57, 55), (121, 55, 120), (9, 119, 11), (9, 122, 119), (123, 59, 57), (123, 57, 121), (7, 122, 9), (7, 124, 122), (7, 125, 124), (126, 61, 59), (126, 59, 123), (127, 63, 61), (127, 61, 126), (5, 125, 7), (5, 128, 125), (129, 63, 127), (65, 63, 129), (130, 65, 129), (0, 128, 5), (0, 131, 128), (0, 132, 131), (67, 65, 130), (2, 132, 0), (2, 133, 132), (69, 67, 130), (69, 130, 134), (101, 135, 133), (101, 133, 2), (71, 69, 134), (71, 134, 136), (99, 135, 101), (99, 137, 135), (73, 71, 136), (97, 137, 99), (97, 138, 137), (75, 73, 136), (95, 138, 97), (95, 139, 138), (77, 75, 136), (77, 136, 140), (93, 141, 139), (93, 142, 141), (93, 139, 95), (79, 77, 140), (91, 143, 142), (91, 142, 93), (81, 79, 140), (89, 144, 143), (89, 143, 91), (83, 140, 145), (83, 81, 140), (87, 144, 89), (85, 145, 144), (85, 144, 87), (85, 83, 145), (113, 146, 115), (113, 147, 146), (111, 148, 147), (111, 147, 113), (109, 149, 148), (109, 148, 111), (107, 149, 109), (107, 150, 149), (105, 150, 107), (105, 151, 150), (103, 151, 105), (103, 152, 151), (102, 152, 103), (104, 152, 102), (104, 153, 152), (106, 153, 104), (106, 154, 153), (108, 154, 106), (108, 155, 154), (110, 155, 108), (110, 156, 155), (112, 156, 110), (112, 157, 156), (114, 157, 112), (114, 158, 157), (116, 158, 114), (119, 158, 116), (119, 159, 158), (122, 159, 119), (122, 160, 159), (124, 160, 122), (124, 161, 160), (125, 161, 124), (125, 162, 161), (128, 162, 125), (128, 163, 162), (131, 163, 128), (132, 164, 163), (132, 163, 131), (133, 164, 132), (135, 165, 164), (135, 164, 133), (137, 166, 165), (137, 165, 135), (138, 167, 166), (138, 166, 137), (139, 168, 167), (139, 167, 138), (141, 169, 168), (141, 168, 139), (142, 170, 169), (142, 169, 141), (143, 170, 142), (144, 171, 170), (144, 170, 143), (145, 172, 171), (145, 171, 144), (140, 172, 145), (140, 173, 172), (136, 173, 140), (136, 174, 173), (134, 174, 136), (134, 175, 174), (130, 175, 134), (130, 176, 175), (129, 176, 130), (127, 176, 129), (127, 177, 176), (126, 177, 127), (126, 178, 177), (123, 178, 126), (123, 179, 178), (121, 179, 123), (121, 180, 179), (120, 180, 121), (120, 181, 180), (118, 181, 120), (117, 181, 118), (117, 146, 181), (115, 146, 117), (178, 182, 177), (179, 182, 178), (176, 177, 182), (180, 182, 179), (175, 176, 182), (174, 175, 182), (181, 182, 180), (173, 182, 183), (173, 174, 182), (172, 173, 183), (171, 172, 183), (170, 171, 183), (169, 170, 183), (168, 169, 183), (184, 181, 146), (184, 150, 151), (184, 149, 150), (184, 148, 149), (184, 147, 148), (184, 146, 147), (184, 182, 181), (167, 168, 183), (152, 184, 151), (166, 167, 183), (153, 184, 152), (165, 166, 183), (154, 184, 153), (155, 184, 154), (185, 164, 165), (185, 163, 164), (185, 162, 163), (185, 161, 162), (185, 160, 161), (185, 159, 160), (185, 158, 159), (185, 157, 158), (185, 156, 157), (185, 155, 156), (185, 184, 155), (185, 165, 183), (186, 187, 188), (189, 190, 187), (189, 187, 186), (191, 192, 190), (191, 190, 189), (193, 192, 191), (182, 184, 192), (182, 192, 193), (194, 195, 185), (194, 185, 183), (196, 197, 195), (196, 195, 194), (198, 199, 197), (198, 197, 196), (200, 201, 199), (200, 199, 198), (198, 202, 200), (189, 186, 203), (204, 189, 203), (205, 202, 198), (196, 205, 198), (191, 189, 204), (206, 193, 191), (206, 191, 204), (207, 196, 194), (207, 205, 196), (208, 194, 183), (208, 207, 194), (209, 182, 193), (209, 193, 206), (210, 183, 182), (210, 182, 209), (211, 208, 183), (211, 183, 210), (187, 212, 188), (187, 213, 212), (190, 213, 187), (214, 213, 190), (192, 214, 190), (215, 214, 192), (184, 215, 192), (216, 215, 184), (217, 216, 184), (185, 217, 184), (218, 217, 185), (195, 218, 185), (219, 218, 195), (197, 219, 195), (220, 197, 199), (220, 219, 197), (221, 199, 201), (221, 220, 199), (222, 221, 223), (222, 220, 221), (224, 219, 220), (224, 220, 222), (225, 218, 219), (225, 219, 224), (226, 217, 218), (226, 218, 225), (216, 217, 226), (227, 216, 226), (215, 216, 227), (228, 215, 227), (214, 215, 228), (229, 214, 228), (213, 214, 229), (230, 213, 229), (212, 213, 230), (231, 212, 230), (232, 231, 230), (233, 230, 229), (233, 232, 230), (234, 229, 228), (234, 233, 229), (235, 234, 228), (40, 42, 227), (44, 228, 227), (44, 227, 42), (38, 40, 227), (36, 38, 227), (46, 228, 44), (34, 36, 227), (48, 228, 46), (48, 235, 228), (32, 34, 227), (50, 235, 48), (52, 235, 50), (30, 32, 227), (54, 235, 52), (28, 30, 227), (26, 28, 227), (24, 227, 226), (24, 26, 227), (22, 24, 226), (20, 22, 226), (18, 20, 226), (16, 18, 226), (14, 16, 226), (12, 14, 226), (236, 54, 56), (236, 56, 58), (236, 58, 60), (236, 60, 62), (236, 62, 64), (236, 64, 66), (236, 66, 68), (236, 68, 70), (236, 235, 54), (10, 12, 226), (72, 236, 70), (8, 10, 226), (74, 236, 72), (6, 8, 226), (76, 236, 74), (4, 6, 226), (225, 1, 3), (225, 3, 4), (225, 4, 226), (237, 76, 78), (237, 78, 80), (237, 80, 82), (237, 82, 84), (237, 84, 86), (237, 86, 88), (237, 88, 90), (237, 90, 92), (237, 92, 94), (237, 94, 96), (237, 236, 76), (237, 96, 98), (238, 225, 224), (238, 1, 225), (238, 98, 100), (238, 100, 1), (238, 237, 98), (239, 224, 222), (239, 238, 224), (240, 222, 223), (240, 239, 222), (241, 240, 223), (240, 241, 202), (240, 202, 205), (239, 205, 207), (239, 240, 205), (238, 207, 208), (238, 239, 207), (237, 208, 211), (237, 238, 208), (210, 237, 211), (236, 237, 210), (209, 236, 210), (235, 236, 209), (206, 235, 209), (234, 235, 206), (204, 234, 206), (233, 234, 204), (203, 233, 204), (232, 233, 203), (241, 200, 202), (201, 200, 241), (221, 201, 241), (223, 221, 241), (232, 203, 186), (188, 232, 186), (212, 232, 188), (231, 232, 212), (242, 243, 244), (245, 243, 242), (245, 246, 243), (247, 246, 245), (247, 248, 246), (249, 248, 247), (249, 250, 248), (251, 250, 249), (251, 252, 250), (253, 252, 251), (253, 254, 252), (255, 254, 253), (255, 256, 254), (257, 256, 255), (257, 258, 256), (259, 258, 257), (259, 260, 258), (261, 260, 259), (261, 262, 260), (263, 262, 261), (263, 264, 262), (265, 264, 263), (265, 266, 264), (267, 266, 265), (267, 268, 266), (269, 270, 268), (269, 268, 267), (271, 272, 270), (271, 270, 269), (273, 274, 272), (273, 272, 271), (275, 276, 274), (275, 274, 273), (277, 278, 276), (277, 276, 275), (279, 280, 278), (279, 278, 277), (281, 282, 280), (281, 280, 279), (283, 284, 282), (283, 282, 281), (285, 286, 284), (285, 284, 283), (287, 286, 285), (287, 288, 286), (289, 288, 287), (289, 290, 288), (291, 290, 289), (291, 292, 290), (293, 292, 291), (293, 294, 292), (295, 294, 293), (295, 296, 294), (297, 296, 295), (297, 298, 296), (299, 298, 297), (299, 300, 298), (301, 300, 299), (301, 302, 300), (303, 302, 301), (303, 304, 302), (305, 304, 303), (305, 306, 304), (307, 306, 305), (307, 308, 306), (309, 308, 307), (309, 310, 308), (311, 310, 309), (311, 312, 310), (313, 312, 311), (313, 314, 312), (315, 314, 313), (315, 316, 314), (317, 316, 315), (317, 318, 316), (319, 318, 317), (319, 320, 318), (321, 320, 319), (321, 322, 320), (323, 322, 321), (323, 324, 322), (325, 324, 323), (325, 326, 324), (327, 326, 325), (327, 328, 326), (329, 328, 327), (329, 330, 328), (331, 330, 329), (331, 332, 330), (333, 332, 331), (333, 334, 332), (335, 334, 333), (335, 336, 334), (337, 338, 336), (337, 336, 335), (339, 340, 338), (339, 338, 337), (341, 342, 340), (341, 340, 339), (343, 244, 342), (343, 342, 341), (242, 244, 343), (344, 281, 279), (345, 281, 344), (345, 283, 281), (346, 279, 277), (346, 344, 279), (347, 285, 283), (347, 283, 345), (348, 346, 277), (348, 275, 273), (348, 277, 275), (349, 287, 285), (349, 285, 347), (350, 271, 269), (350, 273, 271), (350, 348, 273), (351, 287, 349), (352, 265, 263), (352, 267, 265), (352, 269, 267), (352, 350, 269), (353, 287, 351), (353, 289, 287), (354, 261, 259), (354, 263, 261), (354, 352, 263), (355, 291, 289), (355, 289, 353), (356, 259, 257), (356, 354, 259), (357, 293, 291), (357, 291, 355), (255, 356, 257), (255, 358, 356), (359, 295, 293), (359, 293, 357), (360, 295, 359), (253, 358, 255), (253, 361, 358), (362, 297, 295), (362, 295, 360), (363, 299, 297), (363, 297, 362), (251, 361, 253), (251, 364, 361), (365, 301, 299), (365, 299, 363), (249, 364, 251), (249, 366, 364), (249, 367, 366), (368, 303, 301), (368, 301, 365), (369, 305, 303), (369, 303, 368), (247, 367, 249), (247, 370, 367), (371, 305, 369), (307, 305, 371), (372, 307, 371), (245, 370, 247), (245, 373, 370), (245, 374, 373), (309, 307, 372), (242, 374, 245), (242, 375, 374), (311, 309, 372), (311, 372, 376), (343, 377, 375), (343, 375, 242), (313, 311, 376), (313, 376, 378), (341, 377, 343), (341, 379, 377), (315, 313, 378), (339, 379, 341), (339, 380, 379), (317, 315, 378), (337, 380, 339), (337, 381, 380), (319, 317, 378), (319, 378, 382), (335, 383, 381), (335, 384, 383), (335, 381, 337), (321, 319, 382), (333, 385, 384), (333, 384, 335), (323, 321, 382), (331, 386, 385), (331, 385, 333), (325, 382, 387), (325, 323, 382), (329, 386, 331), (327, 387, 386), (327, 386, 329), (327, 325, 387), (355, 388, 357), (355, 389, 388), (353, 390, 389), (353, 389, 355), (351, 391, 390), (351, 390, 353), (349, 391, 351), (349, 392, 391), (347, 392, 349), (347, 393, 392), (345, 393, 347), (345, 394, 393), (344, 394, 345), (346, 394, 344), (346, 395, 394), (348, 395, 346), (348, 396, 395), (350, 396, 348), (350, 397, 396), (352, 397, 350), (352, 398, 397), (354, 398, 352), (354, 399, 398), (356, 399, 354), (356, 400, 399), (358, 400, 356), (361, 400, 358), (361, 401, 400), (364, 401, 361), (364, 402, 401), (366, 402, 364), (366, 403, 402), (367, 403, 366), (367, 404, 403), (370, 404, 367), (370, 405, 404), (373, 405, 370), (374, 406, 405), (374, 405, 373), (375, 406, 374), (377, 407, 406), (377, 406, 375), (379, 408, 407), (379, 407, 377), (380, 409, 408), (380, 408, 379), (381, 410, 409), (381, 409, 380), (383, 411, 410), (383, 410, 381), (384, 412, 411), (384, 411, 383), (385, 412, 384), (386, 413, 412), (386, 412, 385), (387, 414, 413), (387, 413, 386), (382, 414, 387), (382, 415, 414), (378, 415, 382), (378, 416, 415), (376, 416, 378), (376, 417, 416), (372, 417, 376), (372, 418, 417), (371, 418, 372), (369, 418, 371), (369, 419, 418), (368, 419, 369), (368, 420, 419), (365, 420, 368), (365, 421, 420), (363, 421, 365), (363, 422, 421), (362, 422, 363), (362, 423, 422), (360, 423, 362), (359, 423, 360), (359, 388, 423), (357, 388, 359), (420, 424, 419), (421, 424, 420), (418, 419, 424), (422, 424, 421), (417, 418, 424), (416, 417, 424), (423, 424, 422), (415, 424, 425), (415, 416, 424), (414, 415, 425), (413, 414, 425), (412, 413, 425), (411, 412, 425), (410, 411, 425), (426, 423, 388), (426, 392, 393), (426, 391, 392), (426, 390, 391), (426, 389, 390), (426, 388, 389), (426, 424, 423), (409, 410, 425), (394, 426, 393), (408, 409, 425), (395, 426, 394), (407, 408, 425), (396, 426, 395), (397, 426, 396), (427, 406, 407), (427, 405, 406), (427, 404, 405), (427, 403, 404), (427, 402, 403), (427, 401, 402), (427, 400, 401), (427, 399, 400), (427, 398, 399), (427, 397, 398), (427, 426, 397), (427, 407, 425), (428, 429, 430), (431, 432, 429), (431, 429, 428), (433, 434, 432), (433, 432, 431), (435, 434, 433), (424, 426, 434), (424, 434, 435), (436, 437, 427), (436, 427, 425), (438, 439, 437), (438, 437, 436), (440, 441, 439), (440, 439, 438), (442, 443, 441), (442, 441, 440), (440, 444, 442), (431, 428, 445), (446, 444, 440), (447, 431, 445), (438, 446, 440), (433, 431, 447), (448, 438, 436), (448, 446, 438), (449, 435, 433), (449, 433, 447), (450, 436, 425), (450, 448, 436), (451, 424, 435), (451, 435, 449), (452, 425, 424), (452, 424, 451), (453, 450, 425), (453, 425, 452), (429, 454, 430), (429, 455, 454), (432, 455, 429), (456, 455, 432), (434, 456, 432), (457, 456, 434), (426, 457, 434), (458, 457, 426), (459, 458, 426), (427, 459, 426), (460, 459, 427), (437, 460, 427), (461, 460, 437), (439, 461, 437), (462, 439, 441), (462, 461, 439), (463, 441, 443), (463, 462, 441), (464, 463, 465), (464, 462, 463), (466, 461, 462), (466, 462, 464), (467, 460, 461), (467, 461, 466), (468, 459, 460), (468, 460, 467), (458, 459, 468), (469, 458, 468), (457, 458, 469), (470, 457, 469), (456, 457, 470), (471, 456, 470), (455, 456, 471), (472, 455, 471), (454, 455, 472), (473, 454, 472), (474, 473, 472), (475, 472, 471), (475, 474, 472), (476, 471, 470), (476, 475, 471), (477, 476, 470), (282, 284, 469), (286, 470, 469), (286, 469, 284), (280, 282, 469), (278, 280, 469), (288, 470, 286), (276, 278, 469), (290, 470, 288), (290, 477, 470), (274, 276, 469), (292, 477, 290), (294, 477, 292), (272, 274, 469), (296, 477, 294), (270, 272, 469), (268, 270, 469), (266, 469, 468), (266, 268, 469), (264, 266, 468), (262, 264, 468), (260, 262, 468), (258, 260, 468), (256, 258, 468), (254, 256, 468), (478, 296, 298), (478, 298, 300), (478, 300, 302), (478, 302, 304), (478, 304, 306), (478, 306, 308), (478, 308, 310), (478, 310, 312), (478, 477, 296), (252, 254, 468), (314, 478, 312), (250, 252, 468), (316, 478, 314), (248, 250, 468), (318, 478, 316), (246, 248, 468), (467, 244, 243), (467, 243, 246), (467, 246, 468), (479, 318, 320), (479, 320, 322), (479, 322, 324), (479, 324, 326), (479, 326, 328), (479, 328, 330), (479, 330, 332), (479, 332, 334), (479, 334, 336), (479, 336, 338), (479, 478, 318), (479, 338, 340), (480, 467, 466), (480, 244, 467), (480, 340, 342), (480, 342, 244), (480, 479, 340), (481, 466, 464), (481, 480, 466), (482, 464, 465), (482, 481, 464), (483, 482, 465), (482, 483, 444), (482, 444, 446), (481, 446, 448), (481, 482, 446), (480, 448, 450), (480, 481, 448), (479, 450, 453), (479, 480, 450), (452, 479, 453), (478, 479, 452), (451, 478, 452), (477, 478, 451), (449, 477, 451), (476, 477, 449), (447, 476, 449), (475, 476, 447), (445, 475, 447), (474, 475, 445), (483, 442, 444), (443, 442, 483), (463, 443, 483), (465, 463, 483), (474, 445, 428), (430, 474, 428), (454, 474, 430), (473, 474, 454), (484, 485, 486), (487, 485, 484), (487, 488, 485), (489, 488, 487), (489, 490, 488), (491, 490, 489), (491, 492, 490), (493, 492, 491), (493, 494, 492), (495, 494, 493), (495, 496, 494), (497, 496, 495), (497, 498, 496), (499, 498, 497), (499, 500, 498), (501, 500, 499), (501, 502, 500), (503, 502, 501), (503, 504, 502), (505, 504, 503), (505, 506, 504), (507, 506, 505), (507, 508, 506), (509, 508, 507), (509, 510, 508), (511, 512, 510), (511, 510, 509), (513, 514, 512), (513, 512, 511), (515, 516, 514), (515, 514, 513), (517, 518, 516), (517, 516, 515), (519, 520, 518), (519, 518, 517), (521, 522, 520), (521, 520, 519), (523, 524, 522), (523, 522, 521), (525, 526, 524), (525, 524, 523), (527, 528, 526), (527, 526, 525), (529, 528, 527), (529, 530, 528), (531, 530, 529), (531, 532, 530), (533, 532, 531), (533, 534, 532), (535, 534, 533), (535, 536, 534), (537, 536, 535), (537, 538, 536), (539, 538, 537), (539, 540, 538), (541, 540, 539), (541, 542, 540), (543, 542, 541), (543, 544, 542), (545, 544, 543), (545, 546, 544), (547, 546, 545), (547, 548, 546), (549, 548, 547), (549, 550, 548), (551, 550, 549), (551, 552, 550), (553, 552, 551), (553, 554, 552), (555, 554, 553), (555, 556, 554), (557, 556, 555), (557, 558, 556), (559, 558, 557), (559, 560, 558), (561, 560, 559), (561, 562, 560), (563, 562, 561), (563, 564, 562), (565, 564, 563), (565, 566, 564), (567, 566, 565), (567, 568, 566), (569, 568, 567), (569, 570, 568), (571, 570, 569), (571, 572, 570), (573, 572, 571), (573, 574, 572), (575, 574, 573), (575, 576, 574), (577, 576, 575), (577, 578, 576), (579, 580, 578), (579, 578, 577), (581, 582, 580), (581, 580, 579), (583, 584, 582), (583, 582, 581), (585, 486, 584), (585, 584, 583), (484, 486, 585), (586, 523, 521), (587, 523, 586), (587, 525, 523), (588, 521, 519), (588, 586, 521), (589, 527, 525), (589, 525, 587), (590, 588, 519), (590, 517, 515), (590, 519, 517), (591, 529, 527), (591, 527, 589), (592, 590, 515), (592, 513, 511), (592, 515, 513), (593, 529, 591), (594, 507, 505), (594, 509, 507), (594, 511, 509), (594, 592, 511), (595, 529, 593), (595, 531, 529), (596, 503, 501), (596, 505, 503), (596, 594, 505), (597, 533, 531), (597, 531, 595), (598, 501, 499), (598, 596, 501), (599, 535, 533), (599, 533, 597), (497, 598, 499), (497, 600, 598), (601, 537, 535), (601, 535, 599), (602, 537, 601), (495, 600, 497), (495, 603, 600), (604, 539, 537), (604, 537, 602), (605, 541, 539), (605, 539, 604), (493, 603, 495), (493, 606, 603), (607, 543, 541), (607, 541, 605), (491, 606, 493), (491, 608, 606), (491, 609, 608), (610, 545, 543), (610, 543, 607), (611, 547, 545), (611, 545, 610), (489, 609, 491), (489, 612, 609), (613, 547, 611), (549, 547, 613), (614, 549, 613), (487, 612, 489), (487, 615, 612), (487, 616, 615), (551, 549, 614), (484, 616, 487), (484, 617, 616), (553, 551, 614), (553, 614, 618), (585, 619, 617), (585, 617, 484), (555, 553, 618), (555, 618, 620), (583, 619, 585), (583, 621, 619), (557, 555, 620), (581, 621, 583), (581, 622, 621), (559, 557, 620), (579, 622, 581), (579, 623, 622), (561, 559, 620), (561, 620, 624), (577, 625, 623), (577, 626, 625), (577, 623, 579), (563, 561, 624), (575, 627, 626), (575, 626, 577), (565, 563, 624), (573, 628, 627), (573, 627, 575), (567, 624, 629), (567, 565, 624), (571, 628, 573), (569, 629, 628), (569, 628, 571), (569, 567, 629), (597, 630, 599), (597, 631, 630), (595, 632, 631), (595, 631, 597), (593, 633, 632), (593, 632, 595), (591, 633, 593), (591, 634, 633), (589, 634, 591), (589, 635, 634), (587, 635, 589), (587, 636, 635), (586, 636, 587), (588, 636, 586), (588, 637, 636), (590, 637, 588), (590, 638, 637), (592, 638, 590), (592, 639, 638), (594, 639, 592), (594, 640, 639), (596, 640, 594), (596, 641, 640), (598, 641, 596), (598, 642, 641), (600, 642, 598), (603, 642, 600), (603, 643, 642), (606, 643, 603), (606, 644, 643), (608, 644, 606), (608, 645, 644), (609, 645, 608), (609, 646, 645), (612, 646, 609), (612, 647, 646), (615, 647, 612), (616, 648, 647), (616, 647, 615), (617, 648, 616), (619, 649, 648), (619, 648, 617), (621, 650, 649), (621, 649, 619), (622, 651, 650), (622, 650, 621), (623, 652, 651), (623, 651, 622), (625, 653, 652), (625, 652, 623), (626, 654, 653), (626, 653, 625), (627, 654, 626), (628, 655, 654), (628, 654, 627), (629, 656, 655), (629, 655, 628), (624, 656, 629), (624, 657, 656), (620, 657, 624), (620, 658, 657), (618, 658, 620), (618, 659, 658), (614, 659, 618), (614, 660, 659), (613, 660, 614), (611, 660, 613), (611, 661, 660), (610, 661, 611), (610, 662, 661), (607, 662, 610), (607, 663, 662), (605, 663, 607), (605, 664, 663), (604, 664, 605), (604, 665, 664), (602, 665, 604), (601, 665, 602), (601, 630, 665), (599, 630, 601), (662, 666, 661), (663, 666, 662), (660, 661, 666), (664, 666, 663), (659, 660, 666), (658, 659, 666), (665, 666, 664), (657, 666, 667), (657, 658, 666), (656, 657, 667), (655, 656, 667), (654, 655, 667), (653, 654, 667), (652, 653, 667), (668, 665, 630), (668, 634, 635), (668, 633, 634), (668, 632, 633), (668, 631, 632), (668, 630, 631), (668, 666, 665), (651, 652, 667), (636, 668, 635), (650, 651, 667), (637, 668, 636), (649, 650, 667), (638, 668, 637), (639, 668, 638), (669, 648, 649), (669, 647, 648), (669, 646, 647), (669, 645, 646), (669, 644, 645), (669, 643, 644), (669, 642, 643), (669, 641, 642), (669, 640, 641), (669, 639, 640), (669, 668, 639), (669, 649, 667), (670, 671, 672), (673, 674, 671), (673, 671, 670), (675, 676, 674), (675, 674, 673), (677, 676, 675), (666, 668, 676), (666, 676, 677), (678, 679, 669), (678, 669, 667), (680, 681, 682), (680, 682, 679), (680, 679, 678), (683, 681, 680), (684, 685, 681), (684, 681, 683), (683, 686, 684), (673, 670, 687), (688, 686, 683), (689, 673, 687), (680, 688, 683), (675, 673, 689), (690, 680, 678), (690, 688, 680), (691, 677, 675), (691, 675, 689), (692, 678, 667), (692, 690, 678), (693, 666, 677), (693, 677, 691), (694, 666, 693), (695, 667, 666), (695, 692, 667), (695, 666, 694), (671, 696, 672), (671, 697, 696), (674, 697, 671), (698, 697, 674), (676, 698, 674), (699, 698, 676), (668, 699, 676), (700, 699, 668), (701, 700, 668), (669, 701, 668), (702, 701, 669), (679, 702, 669), (703, 702, 679), (682, 703, 679), (704, 682, 681), (704, 703, 682), (705, 681, 685), (705, 704, 681), (706, 705, 707), (706, 704, 705), (708, 703, 704), (708, 704, 706), (709, 702, 703), (709, 703, 708), (710, 701, 702), (710, 702, 709), (700, 701, 710), (711, 700, 710), (699, 700, 711), (712, 699, 711), (698, 699, 712), (713, 698, 712), (697, 698, 713), (714, 697, 713), (696, 697, 714), (715, 696, 714), (716, 715, 714), (717, 714, 713), (717, 716, 714), (718, 713, 712), (718, 717, 713), (719, 718, 712), (524, 526, 711), (528, 712, 711), (528, 711, 526), (522, 524, 711), (520, 522, 711), (530, 712, 528), (518, 520, 711), (532, 712, 530), (532, 719, 712), (516, 518, 711), (534, 719, 532), (536, 719, 534), (514, 516, 711), (538, 719, 536), (512, 514, 711), (510, 512, 711), (508, 711, 710), (508, 510, 711), (506, 508, 710), (504, 506, 710), (502, 504, 710), (500, 502, 710), (498, 500, 710), (496, 498, 710), (720, 538, 540), (720, 540, 542), (720, 542, 544), (720, 544, 546), (720, 546, 548), (720, 548, 550), (720, 550, 552), (720, 552, 554), (720, 719, 538), (494, 496, 710), (556, 720, 554), (492, 494, 710), (558, 720, 556), (490, 492, 710), (560, 720, 558), (488, 490, 710), (709, 486, 485), (709, 485, 488), (709, 488, 710), (721, 560, 562), (721, 562, 564), (721, 564, 566), (721, 566, 568), (721, 568, 570), (721, 570, 572), (721, 572, 574), (721, 574, 576), (721, 576, 578), (721, 578, 580), (721, 720, 560), (721, 580, 582), (722, 709, 708), (722, 486, 709), (722, 582, 584), (722, 584, 486), (722, 721, 582), (723, 708, 706), (723, 722, 708), (724, 706, 707), (724, 723, 706), (725, 724, 707), (724, 725, 686), (724, 686, 688), (723, 688, 690), (723, 724, 688), (722, 690, 692), (722, 723, 690), (721, 692, 695), (721, 722, 692), (694, 721, 695), (720, 721, 694), (693, 720, 694), (719, 720, 693), (691, 719, 693), (718, 719, 691), (689, 718, 691), (717, 718, 689), (687, 717, 689), (716, 717, 687), (725, 684, 686), (685, 684, 725), (705, 685, 725), (707, 705, 725), (716, 687, 670), (672, 716, 670), (696, 716, 672), (715, 716, 696), (726, 727, 728), (729, 727, 726), (729, 730, 727), (731, 730, 729), (731, 732, 730), (733, 732, 731), (733, 734, 732), (735, 734, 733), (735, 736, 734), (737, 736, 735), (737, 738, 736), (739, 738, 737), (739, 740, 738), (741, 740, 739), (741, 742, 740), (743, 742, 741), (743, 744, 742), (745, 744, 743), (745, 746, 744), (747, 746, 745), (747, 748, 746), (749, 748, 747), (749, 750, 748), (751, 750, 749), (751, 752, 750), (753, 754, 752), (753, 752, 751), (755, 756, 754), (755, 754, 753), (757, 758, 756), (757, 756, 755), (759, 760, 758), (759, 758, 757), (761, 762, 760), (761, 760, 759), (763, 764, 762), (763, 762, 761), (765, 766, 764), (765, 764, 763), (767, 768, 766), (767, 766, 765), (769, 770, 768), (769, 768, 767), (771, 770, 769), (771, 772, 770), (773, 772, 771), (773, 774, 772), (775, 774, 773), (775, 776, 774), (777, 776, 775), (777, 778, 776), (779, 778, 777), (779, 780, 778), (781, 780, 779), (781, 782, 780), (783, 782, 781), (783, 784, 782), (785, 784, 783), (785, 786, 784), (787, 786, 785), (787, 788, 786), (789, 788, 787), (789, 790, 788), (791, 790, 789), (791, 792, 790), (793, 792, 791), (793, 794, 792), (795, 794, 793), (795, 796, 794), (797, 796, 795), (797, 798, 796), (799, 798, 797), (799, 800, 798), (801, 800, 799), (801, 802, 800), (803, 802, 801), (803, 804, 802), (805, 804, 803), (805, 806, 804), (807, 806, 805), (807, 808, 806), (809, 808, 807), (809, 810, 808), (811, 810, 809), (811, 812, 810), (813, 812, 811), (813, 814, 812), (815, 814, 813), (815, 816, 814), (817, 816, 815), (817, 818, 816), (819, 818, 817), (819, 820, 818), (821, 822, 820), (821, 820, 819), (823, 824, 822), (823, 822, 821), (825, 826, 824), (825, 824, 823), (827, 728, 826), (827, 826, 825), (726, 728, 827), (828, 765, 763), (829, 765, 828), (829, 767, 765), (830, 763, 761), (830, 828, 763), (831, 769, 767), (831, 767, 829), (832, 830, 761), (832, 759, 757), (832, 761, 759), (833, 771, 769), (833, 769, 831), (834, 832, 757), (834, 755, 753), (834, 757, 755), (835, 771, 833), (836, 749, 747), (836, 751, 749), (836, 753, 751), (836, 834, 753), (837, 771, 835), (837, 773, 771), (838, 745, 743), (838, 747, 745), (838, 836, 747), (839, 775, 773), (839, 773, 837), (840, 743, 741), (840, 838, 743), (841, 777, 775), (841, 775, 839), (739, 840, 741), (739, 842, 840), (843, 779, 777), (843, 777, 841), (844, 779, 843), (737, 842, 739), (737, 845, 842), (846, 781, 779), (846, 779, 844), (847, 783, 781), (847, 781, 846), (735, 845, 737), (735, 848, 845), (849, 785, 783), (849, 783, 847), (733, 848, 735), (733, 850, 848), (733, 851, 850), (852, 787, 785), (852, 785, 849), (853, 789, 787), (853, 787, 852), (731, 851, 733), (731, 854, 851), (855, 789, 853), (791, 789, 855), (856, 791, 855), (729, 854, 731), (729, 857, 854), (729, 858, 857), (793, 791, 856), (726, 858, 729), (726, 859, 858), (795, 793, 856), (795, 856, 860), (827, 861, 859), (827, 859, 726), (797, 795, 860), (797, 860, 862), (825, 861, 827), (825, 863, 861), (799, 797, 862), (823, 863, 825), (823, 864, 863), (801, 799, 862), (821, 864, 823), (821, 865, 864), (803, 801, 862), (803, 862, 866), (819, 867, 865), (819, 868, 867), (819, 865, 821), (805, 803, 866), (817, 869, 868), (817, 868, 819), (807, 805, 866), (815, 870, 869), (815, 869, 817), (809, 866, 871), (809, 807, 866), (813, 870, 815), (811, 871, 870), (811, 870, 813), (811, 809, 871), (839, 872, 841), (839, 873, 872), (837, 874, 873), (837, 873, 839), (835, 875, 874), (835, 874, 837), (833, 875, 835), (833, 876, 875), (831, 876, 833), (831, 877, 876), (829, 877, 831), (829, 878, 877), (828, 878, 829), (830, 878, 828), (830, 879, 878), (832, 879, 830), (832, 880, 879), (834, 880, 832), (834, 881, 880), (836, 881, 834), (836, 882, 881), (838, 882, 836), (838, 883, 882), (840, 883, 838), (840, 884, 883), (842, 884, 840), (845, 884, 842), (845, 885, 884), (848, 885, 845), (848, 886, 885), (850, 886, 848), (850, 887, 886), (851, 887, 850), (851, 888, 887), (854, 888, 851), (854, 889, 888), (857, 889, 854), (858, 890, 889), (858, 889, 857), (859, 890, 858), (861, 891, 890), (861, 890, 859), (863, 892, 891), (863, 891, 861), (864, 893, 892), (864, 892, 863), (865, 894, 893), (865, 893, 864), (867, 895, 894), (867, 894, 865), (868, 896, 895), (868, 895, 867), (869, 896, 868), (870, 897, 896), (870, 896, 869), (871, 898, 897), (871, 897, 870), (866, 898, 871), (866, 899, 898), (862, 899, 866), (862, 900, 899), (860, 900, 862), (860, 901, 900), (856, 901, 860), (856, 902, 901), (855, 902, 856), (853, 902, 855), (853, 903, 902), (852, 903, 853), (852, 904, 903), (849, 904, 852), (849, 905, 904), (847, 905, 849), (847, 906, 905), (846, 906, 847), (846, 907, 906), (844, 907, 846), (843, 907, 844), (843, 872, 907), (841, 872, 843), (904, 908, 903), (905, 908, 904), (902, 903, 908), (906, 908, 905), (901, 902, 908), (900, 901, 908), (907, 908, 906), (899, 908, 909), (899, 900, 908), (898, 899, 909), (897, 898, 909), (896, 897, 909), (895, 896, 909), (894, 895, 909), (910, 907, 872), (910, 876, 877), (910, 875, 876), (910, 874, 875), (910, 873, 874), (910, 872, 873), (910, 908, 907), (893, 894, 909), (878, 910, 877), (892, 893, 909), (879, 910, 878), (891, 892, 909), (880, 910, 879), (881, 910, 880), (911, 890, 891), (911, 889, 890), (911, 888, 889), (911, 887, 888), (911, 886, 887), (911, 885, 886), (911, 884, 885), (911, 883, 884), (911, 882, 883), (911, 881, 882), (911, 910, 881), (911, 891, 909), (912, 913, 914), (915, 916, 913), (915, 913, 912), (917, 918, 916), (917, 916, 915), (919, 918, 917), (908, 910, 918), (908, 918, 919), (920, 921, 911), (920, 911, 909), (922, 923, 924), (922, 924, 921), (922, 921, 920), (925, 923, 922), (926, 927, 923), (926, 923, 925), (925, 928, 926), (915, 912, 929), (930, 928, 925), (931, 915, 929), (922, 930, 925), (917, 915, 931), (932, 922, 920), (932, 930, 922), (933, 919, 917), (933, 917, 931), (934, 920, 909), (934, 932, 920), (935, 908, 919), (935, 919, 933), (936, 908, 935), (937, 909, 908), (937, 934, 909), (937, 908, 936), (913, 938, 914), (913, 939, 938), (916, 939, 913), (940, 939, 916), (918, 940, 916), (941, 940, 918), (910, 941, 918), (942, 941, 910), (943, 942, 910), (911, 943, 910), (944, 943, 911), (921, 944, 911), (945, 944, 921), (924, 945, 921), (946, 924, 923), (946, 945, 924), (947, 923, 927), (947, 946, 923), (948, 947, 949), (948, 946, 947), (950, 945, 946), (950, 946, 948), (951, 944, 945), (951, 945, 950), (952, 943, 944), (952, 944, 951), (942, 943, 952), (953, 942, 952), (941, 942, 953), (954, 941, 953), (940, 941, 954), (955, 940, 954), (939, 940, 955), (956, 939, 955), (938, 939, 956), (957, 938, 956), (958, 957, 956), (959, 956, 955), (959, 958, 956), (960, 955, 954), (960, 959, 955), (961, 960, 954), (766, 768, 953), (770, 954, 953), (770, 953, 768), (764, 766, 953), (762, 764, 953), (772, 954, 770), (760, 762, 953), (774, 954, 772), (774, 961, 954), (758, 760, 953), (776, 961, 774), (778, 961, 776), (756, 758, 953), (780, 961, 778), (754, 756, 953), (752, 754, 953), (750, 953, 952), (750, 752, 953), (748, 750, 952), (746, 748, 952), (744, 746, 952), (742, 744, 952), (740, 742, 952), (738, 740, 952), (962, 780, 782), (962, 782, 784), (962, 784, 786), (962, 786, 788), (962, 788, 790), (962, 790, 792), (962, 792, 794), (962, 794, 796), (962, 961, 780), (736, 738, 952), (798, 962, 796), (734, 736, 952), (800, 962, 798), (732, 734, 952), (802, 962, 800), (730, 732, 952), (951, 728, 727), (951, 727, 730), (951, 730, 952), (963, 802, 804), (963, 804, 806), (963, 806, 808), (963, 808, 810), (963, 810, 812), (963, 812, 814), (963, 814, 816), (963, 816, 818), (963, 818, 820), (963, 820, 822), (963, 962, 802), (963, 822, 824), (964, 951, 950), (964, 728, 951), (964, 824, 826), (964, 826, 728), (964, 963, 824), (965, 950, 948), (965, 964, 950), (966, 948, 949), (966, 965, 948), (967, 966, 949), (966, 967, 928), (966, 928, 930), (965, 930, 932), (965, 966, 930), (964, 932, 934), (964, 965, 932), (963, 934, 937), (963, 964, 934), (936, 963, 937), (962, 963, 936), (935, 962, 936), (961, 962, 935), (933, 961, 935), (960, 961, 933), (931, 960, 933), (959, 960, 931), (929, 959, 931), (958, 959, 929), (967, 926, 928), (927, 926, 967), (947, 927, 967), (949, 947, 967), (958, 929, 912), (914, 958, 912), (938, 958, 914), (957, 958, 938)])
me_enclosure.materials.append(mat_material_001)
me_enclosure.use_remesh_fix_poles = True
me_enclosure.use_remesh_preserve_attributes = False
me_enclosure.use_mirror_vertex_groups = False
me_enclosure.update()

# ---- objects
ob_camera = bpy.data.objects.new('Camera', cam_camera)
ob_enclosure = bpy.data.objects.new('Enclosure', me_enclosure)
ob_point = bpy.data.objects.new('Point', light_point)
ob_point_001 = bpy.data.objects.new('Point.001', light_point_001)
ob_point_002 = bpy.data.objects.new('Point.002', light_point_002)

# ---- transforms, parenting, visibility, modifiers, constraints
ob_camera.location = (0.1056, -0.07913, 0.06522)
ob_camera.rotation_euler = (1.109, 0.008468, 0.9399)
ob_camera.lock_rotations_4d = False
ob_camera.empty_display_type = 'ARROWS'
ob_camera.color = (0.0, 0.0, 0.0, 0.0)
ob_camera.display_type = 'WIRE'
ob_camera.lineart.crease_threshold = 0.0
ob_enclosure.location = (0.0, 0.0, 0.0)
ob_enclosure.scale = (10.0, 10.0, 10.0)
ob_enclosure.lineart.crease_threshold = 0.0
ob_point.location = (0.2389, 0.0, 0.04268)
ob_point.lineart.crease_threshold = 0.0
ob_point_001.location = (-0.06559, 0.1421, 0.1016)
ob_point_001.lineart.crease_threshold = 0.0
ob_point_002.location = (-0.3164, -0.5489, -0.1638)
ob_point_002.lineart.crease_threshold = 0.0

# ---- collection membership
col_collection.objects.link(ob_camera)
col_collection.objects.link(ob_enclosure)
col_collection.objects.link(ob_point)
col_collection.objects.link(ob_point_001)
col_collection.objects.link(ob_point_002)

# ---- scene / render settings (as saved in the file)
scene.camera = ob_camera
scene.frame_start = 1; scene.frame_end = 250; scene.frame_set(1)
scene.render.engine = 'CYCLES'
scene.render.film_transparent = True
scene.cycles.use_denoising = False
scene.cycles.samples = 128
scene.cycles.sampling_pattern = 'TABULATED_SOBOL'
scene.cycles.use_adaptive_sampling = False
scene.cycles.use_light_tree = False
scene.view_settings.view_transform = 'Filmic'
bpy.context.view_layer.update()
